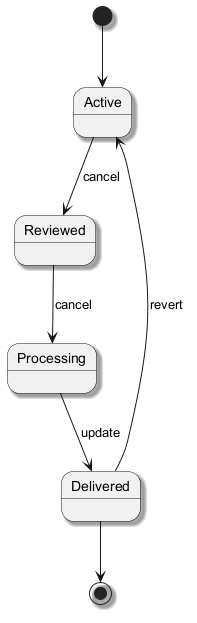

The diagram above was rendered by PlantUML. Its source (embedded in the PNG):
@startuml
skinparam backgroundColor #FFFFFF
skinparam classBackgroundColor #E8F4FA
skinparam classBorderColor #2C7DA0
skinparam shadowing true
[*] --> Active
Active --> Reviewed : cancel
Reviewed --> Processing : cancel
Processing --> Delivered : update
Delivered --> Active : revert
Delivered --> [*]
@enduml